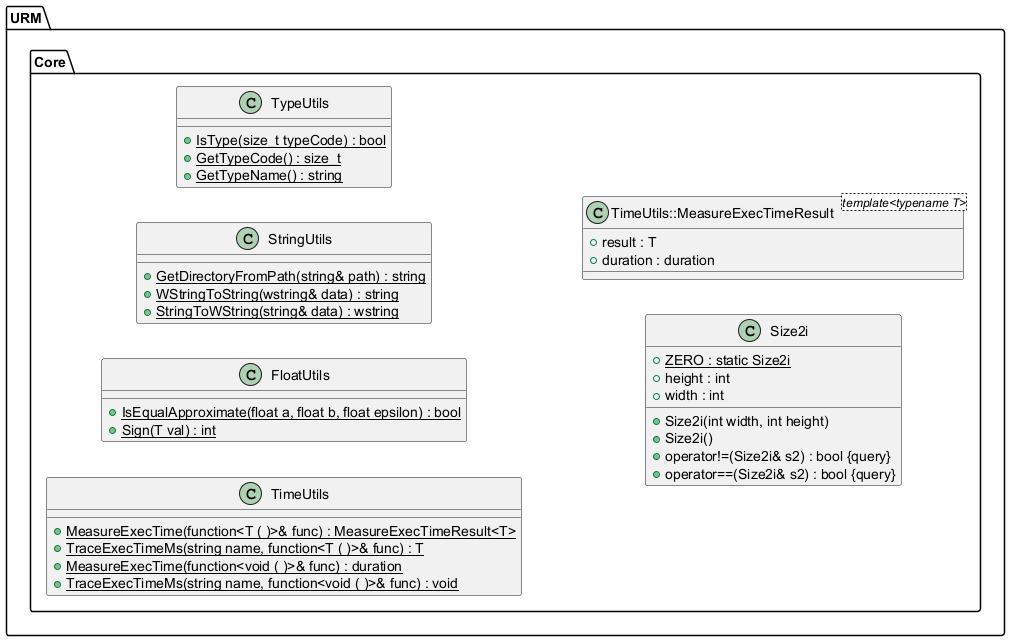

The diagram above was rendered by PlantUML. Its source (embedded in the PNG):
@startuml
left to right direction





/' Objects '/



namespace URM {
	namespace Core {
		class FloatUtils {
			+{static} IsEqualApproximate(float a, float b, float epsilon) : bool
			+{static} Sign(T val) : int
		}

		class StringUtils {
			+{static} GetDirectoryFromPath(string& path) : string
			+{static} WStringToString(wstring& data) : string
			+{static} StringToWString(string& data) : wstring
		}

		class TimeUtils {
			+{static} MeasureExecTime(function<T ( )>& func) : MeasureExecTimeResult<T>
			+{static} TraceExecTimeMs(string name, function<T ( )>& func) : T
			+{static} MeasureExecTime(function<void ( )>& func) : duration
			+{static} TraceExecTimeMs(string name, function<void ( )>& func) : void
		}

		class TypeUtils {
			+{static} IsType(size_t typeCode) : bool
			+{static} GetTypeCode() : size_t
			+{static} GetTypeName() : string
		}

		class Size2i {
			+Size2i(int width, int height)
			+Size2i()
			+operator!=(Size2i& s2) : bool {query}
			+operator==(Size2i& s2) : bool {query}
			+{static} ZERO : static Size2i
			+height : int
			+width : int
		}

		class TimeUtils::MeasureExecTimeResult <template<typename T>> {
			+result : T
			+duration : duration
		}
	}
}





/' Inheritance relationships '/




/' Aggregation relationships '/







/' Nested objects '/

URM.Core.TimeUtils +-- URM.Core.TimeUtils.MeasureExecTimeResult




@enduml